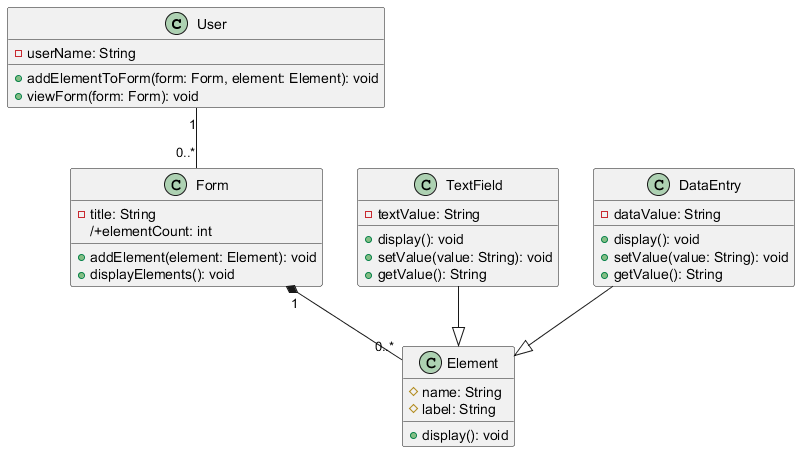

The diagram above was rendered by PlantUML. Its source (embedded in the PNG):
@startuml

class User {
    - userName: String
    + addElementToForm(form: Form, element: Element): void
    + viewForm(form: Form): void
}

class Form {
    - title: String
    /+elementCount: int
    + addElement(element: Element): void
    + displayElements(): void
}

class Element {
    # name: String
    # label: String
    + display(): void
}

class TextField {
    - textValue: String
    + display(): void
    + setValue(value: String): void
    + getValue(): String
}

class DataEntry {
    - dataValue: String
    + display(): void
    + setValue(value: String): void
    + getValue(): String
}

User "1" -- "0..*" Form
Form "1" *-- "0..*" Element
TextField --|> Element
DataEntry --|> Element

@enduml